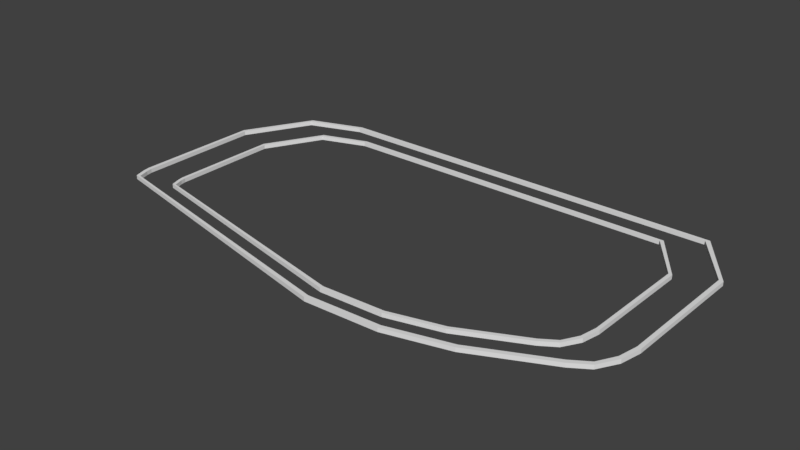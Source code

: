 # Source: ai_test_map.blend  (saved by Blender 2.79.0; exported with 4.5.12 LTS)
import bpy
from mathutils import Matrix  # noqa: F401  (used for matrix-valued properties, if any)

bpy.ops.wm.read_factory_settings(use_empty=True)
scene = bpy.context.scene
scene.name = 'Scene'

# ---- collections
col_collection_1 = bpy.data.collections.new('Collection 1'); scene.collection.children.link(col_collection_1)

# ---- world
world_world = bpy.data.worlds.new('World'); scene.world = world_world
world_world.color = (0.05088, 0.05088, 0.05088)
world_world.use_sun_shadow = False
world_world.sun_shadow_jitter_overblur = 0.0
world_world.cycles.sampling_method = 'MANUAL'

# ---- meshes
me_cube_001 = bpy.data.meshes.new('Cube.001')
me_cube_001.from_pydata([(-1.0, -1.0, -1.0), (-1.0, -1.0, 1.0), (-0.8802, 61.1, -1.0), (-0.8802, 61.1, 1.0), (1.0, -1.0, -1.0), (1.0, -1.0, 1.0), (0.8802, 60.16, -1.0), (0.8802, 60.16, 1.0), (17.08, 93.86, 1.0), (17.08, 93.86, -1.0), (17.74, 91.97, -1.0), (17.74, 91.97, 1.0), (43.75, 103.1, 1.0), (43.75, 103.1, -1.0), (43.72, 101.1, -1.0), (43.72, 101.1, 1.0), (239.9, 102.3, 1.0), (239.9, 102.3, -1.0), (238.2, 101.1, -1.0), (238.2, 101.1, 1.0), (259.3, 73.96, 1.0), (259.3, 73.96, -1.0), (257.3, 74.0, -1.0), (257.3, 74.0, 1.0), (257.9, 10.79, 1.0), (257.9, 10.79, -1.0), (256.0, 11.2, -1.0), (256.0, 11.2, 1.0), (255.7, 0.6133, 1.0), (255.7, 0.6133, -1.0), (254.0, 1.617, -1.0), (254.0, 1.617, 1.0), (250.3, -8.527, 1.0), (250.3, -8.527, -1.0), (249.2, -6.845, -1.0), (249.2, -6.845, 1.0), (241.9, -13.94, 1.0), (241.9, -13.94, -1.0), (241.0, -12.14, -1.0), (241.0, -12.14, 1.0), (206.6, -30.69, 1.0), (206.6, -30.69, -1.0), (206.1, -28.76, -1.0), (206.1, -28.76, 1.0), (176.7, -38.51, 1.0), (176.7, -38.51, -1.0), (176.6, -36.51, -1.0), (176.6, -36.51, 1.0), (140.8, -40.09, 1.0), (140.8, -40.09, -1.0), (141.2, -38.13, -1.0), (141.2, -38.13, 1.0), (1.488, -10.07, 1.0), (1.488, -10.07, -1.0), (3.385, -9.438, -1.0), (3.385, -9.438, 1.0), (-0.3612, -4.544, 1.0), (-0.3612, -4.544, -1.0), (1.536, -3.909, -1.0), (1.536, -3.909, 1.0), (20.04, 2.163, -1.0), (20.04, 2.163, 1.0), (20.14, 54.95, -1.0), (20.14, 54.95, 1.0), (21.74, 2.163, -1.0), (21.74, 2.163, 1.0), (21.63, 54.15, -1.0), (21.63, 54.15, 1.0), (35.4, 82.8, 1.0), (35.4, 82.8, -1.0), (35.96, 81.19, -1.0), (35.96, 81.19, 1.0), (58.07, 90.61, 1.0), (58.07, 90.61, -1.0), (58.05, 88.91, -1.0), (58.05, 88.91, 1.0), (224.8, 89.95, 1.0), (224.8, 89.95, -1.0), (223.4, 88.98, -1.0), (223.4, 88.98, 1.0), (241.3, 65.88, 1.0), (241.3, 65.88, -1.0), (239.6, 65.92, -1.0), (239.6, 65.92, 1.0), (240.1, 12.18, 1.0), (240.1, 12.18, -1.0), (238.4, 12.53, -1.0), (238.4, 12.53, 1.0), (238.3, 3.535, 1.0), (238.3, 3.535, -1.0), (236.8, 4.388, -1.0), (236.8, 4.388, 1.0), (233.6, -4.235, 1.0), (233.6, -4.235, -1.0), (232.7, -2.805, -1.0), (232.7, -2.805, 1.0), (226.5, -8.838, 1.0), (226.5, -8.838, -1.0), (225.8, -7.303, -1.0), (225.8, -7.303, 1.0), (196.5, -23.08, 1.0), (196.5, -23.08, -1.0), (196.1, -21.43, -1.0), (196.1, -21.43, 1.0), (171.1, -29.72, 1.0), (171.1, -29.72, -1.0), (171.0, -28.02, -1.0), (171.0, -28.02, 1.0), (140.6, -31.06, 1.0), (140.6, -31.06, -1.0), (140.9, -29.4, -1.0), (140.9, -29.4, 1.0), (22.15, -5.548, 1.0), (22.15, -5.548, -1.0), (23.76, -5.009, -1.0), (23.76, -5.009, 1.0), (20.58, -0.8486, 1.0), (20.58, -0.8486, -1.0), (22.19, -0.3094, -1.0), (22.19, -0.3094, 1.0)], [], [(0, 1, 3, 2), (2, 3, 8, 9), (6, 7, 5, 4), (0, 4, 58, 57), (2, 6, 4, 0), (7, 3, 1, 5), (8, 11, 15, 12), (7, 6, 10, 11), (6, 2, 9, 10), (3, 7, 11, 8), (15, 14, 18, 19), (9, 8, 12, 13), (11, 10, 14, 15), (10, 9, 13, 14), (16, 19, 23, 20), (14, 13, 17, 18), (12, 15, 19, 16), (13, 12, 16, 17), (21, 20, 24, 25), (17, 16, 20, 21), (19, 18, 22, 23), (18, 17, 21, 22), (27, 26, 30, 31), (23, 22, 26, 27), (22, 21, 25, 26), (20, 23, 27, 24), (28, 31, 35, 32), (26, 25, 29, 30), (24, 27, 31, 28), (25, 24, 28, 29), (35, 34, 38, 39), (29, 28, 32, 33), (31, 30, 34, 35), (30, 29, 33, 34), (38, 37, 41, 42), (34, 33, 37, 38), (32, 35, 39, 36), (33, 32, 36, 37), (40, 43, 47, 44), (36, 39, 43, 40), (37, 36, 40, 41), (39, 38, 42, 43), (47, 46, 50, 51), (41, 40, 44, 45), (43, 42, 46, 47), (42, 41, 45, 46), (48, 51, 55, 52), (46, 45, 49, 50), (44, 47, 51, 48), (45, 44, 48, 49), (52, 55, 59, 56), (49, 48, 52, 53), (51, 50, 54, 55), (50, 49, 53, 54), (0, 57, 56, 1), (53, 52, 56, 57), (55, 54, 58, 59), (54, 53, 57, 58), (58, 4, 5, 59), (5, 1, 56, 59), (60, 61, 63, 62), (62, 63, 68, 69), (66, 67, 65, 64), (60, 64, 118, 117), (62, 66, 64, 60), (67, 63, 61, 65), (68, 71, 75, 72), (67, 66, 70, 71), (66, 62, 69, 70), (63, 67, 71, 68), (75, 74, 78, 79), (69, 68, 72, 73), (71, 70, 74, 75), (70, 69, 73, 74), (76, 79, 83, 80), (74, 73, 77, 78), (72, 75, 79, 76), (73, 72, 76, 77), (81, 80, 84, 85), (77, 76, 80, 81), (79, 78, 82, 83), (78, 77, 81, 82), (87, 86, 90, 91), (83, 82, 86, 87), (82, 81, 85, 86), (80, 83, 87, 84), (88, 91, 95, 92), (86, 85, 89, 90), (84, 87, 91, 88), (85, 84, 88, 89), (95, 94, 98, 99), (89, 88, 92, 93), (91, 90, 94, 95), (90, 89, 93, 94), (98, 97, 101, 102), (94, 93, 97, 98), (92, 95, 99, 96), (93, 92, 96, 97), (100, 103, 107, 104), (96, 99, 103, 100), (97, 96, 100, 101), (99, 98, 102, 103), (107, 106, 110, 111), (101, 100, 104, 105), (103, 102, 106, 107), (102, 101, 105, 106), (108, 111, 115, 112), (106, 105, 109, 110), (104, 107, 111, 108), (105, 104, 108, 109), (112, 115, 119, 116), (109, 108, 112, 113), (111, 110, 114, 115), (110, 109, 113, 114), (60, 117, 116, 61), (113, 112, 116, 117), (115, 114, 118, 119), (114, 113, 117, 118), (118, 64, 65, 119), (65, 61, 116, 119)])
me_cube_001.use_remesh_preserve_volume = False
me_cube_001.use_remesh_preserve_attributes = False
me_cube_001.use_mirror_vertex_groups = False
me_cube_001.update()

# ---- objects
ob_cube = bpy.data.objects.new('Cube', me_cube_001)

# ---- transforms, parenting, visibility, modifiers, constraints
ob_cube.location = (0.0, 0.0, 0.0)
ob_cube.scale = (0.1, 0.1, 0.1)
ob_cube.lineart.crease_threshold = 0.0

# ---- collection membership
col_collection_1.objects.link(ob_cube)

# ---- scene / render settings (as saved in the file)
scene.frame_start = 1; scene.frame_end = 250; scene.frame_set(1)
scene.render.engine = 'BLENDER_EEVEE_NEXT'
scene.render.resolution_percentage = 50
scene.render.dither_intensity = 0.0
scene.cycles.use_denoising = False
scene.cycles.samples = 128
scene.cycles.sampling_pattern = 'TABULATED_SOBOL'
scene.cycles.use_adaptive_sampling = False
scene.cycles.use_light_tree = False
scene.cycles.blur_glossy = 0.0
scene.cycles.sample_clamp_indirect = 0.0
scene.view_settings.view_transform = 'Standard'
bpy.context.view_layer.update()

# ---- added for rendering (the .blend has no active camera and no usable light): camera, sun
cam_auto = bpy.data.cameras.new('AutoCamera')
cam_auto.lens = 50.0
cam_auto.sensor_width = 36.0
cam_auto.clip_end = 1000.0
ob_auto_camera = bpy.data.objects.new('AutoCamera', cam_auto)
scene.collection.objects.link(ob_auto_camera)
ob_auto_camera.location = (40.3971, -29.8316, 21.9867)
ob_auto_camera.rotation_euler = (1.09748, -7.21219e-08, 0.694738)
scene.camera = ob_auto_camera
light_auto_sun = bpy.data.lights.new('AutoSun', 'SUN')
light_auto_sun.energy = 3.0
light_auto_sun.angle = 0.0523599
ob_auto_sun = bpy.data.objects.new('AutoSun', light_auto_sun)
scene.collection.objects.link(ob_auto_sun)
ob_auto_sun.rotation_euler = (0.872665, 0.174533, 0.523599)
bpy.context.view_layer.update()
